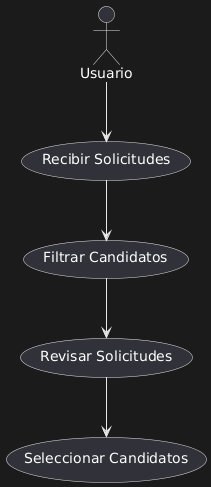

The diagram above was rendered by PlantUML. Its source (embedded in the PNG):
@startuml
actor Usuario as HR

usecase "Recibir Solicitudes" as UC4
usecase "Filtrar Candidatos" as UC5
usecase "Revisar Solicitudes" as UC6
usecase "Seleccionar Candidatos" as UC7

HR --> UC4
UC4 --> UC5
UC5 --> UC6
UC6 --> UC7
@enduml